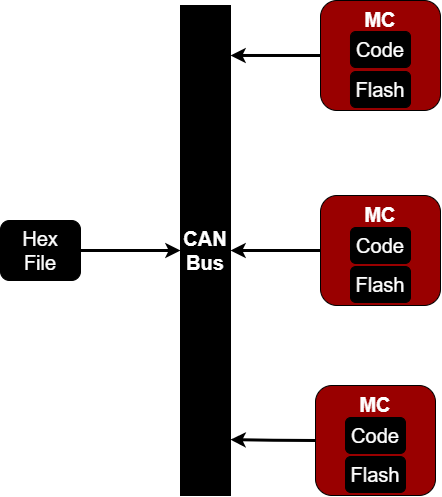

The diagram above was exported from draw.io. Its source (the exported page's mxGraphModel, read from the mxfile embedded in the PNG):
<mxGraphModel dx="2480" dy="1286" grid="1" gridSize="10" guides="1" tooltips="1" connect="1" arrows="1" fold="1" page="1" pageScale="1" pageWidth="1169" pageHeight="1654" math="0" shadow="0">
  <root>
    <mxCell id="0" />
    <mxCell id="1" parent="0" />
    <mxCell id="ny8OWvzBDRkPi2TkpX9I-29" style="edgeStyle=orthogonalEdgeStyle;rounded=0;orthogonalLoop=1;jettySize=auto;html=1;exitX=0;exitY=0.5;exitDx=0;exitDy=0;entryX=1;entryY=0.102;entryDx=0;entryDy=0;entryPerimeter=0;fontSize=20;fontColor=#FFFFFF;strokeWidth=3;" edge="1" parent="1" source="ny8OWvzBDRkPi2TkpX9I-1" target="ny8OWvzBDRkPi2TkpX9I-22">
      <mxGeometry relative="1" as="geometry" />
    </mxCell>
    <mxCell id="ny8OWvzBDRkPi2TkpX9I-1" value="&lt;b style=&quot;font-size: 20px;&quot;&gt;&lt;font style=&quot;font-size: 20px;&quot; color=&quot;#ffffff&quot;&gt;&lt;span style=&quot;&quot;&gt;MC&lt;br&gt;&lt;/span&gt;&lt;/font&gt;&lt;br&gt;&lt;br&gt;&lt;br&gt;&lt;/b&gt;" style="rounded=1;whiteSpace=wrap;html=1;fillColor=#990000;" vertex="1" parent="1">
      <mxGeometry x="530" y="35" width="120" height="110" as="geometry" />
    </mxCell>
    <mxCell id="ny8OWvzBDRkPi2TkpX9I-2" value="Flash" style="rounded=1;whiteSpace=wrap;html=1;fontSize=20;fontColor=#FFFFFF;fillColor=#000000;" vertex="1" parent="1">
      <mxGeometry x="560" y="106" width="60" height="36" as="geometry" />
    </mxCell>
    <mxCell id="ny8OWvzBDRkPi2TkpX9I-24" style="edgeStyle=orthogonalEdgeStyle;rounded=0;orthogonalLoop=1;jettySize=auto;html=1;exitX=0;exitY=0.5;exitDx=0;exitDy=0;entryX=1;entryY=0.5;entryDx=0;entryDy=0;fontSize=20;fontColor=#FFFFFF;strokeWidth=3;" edge="1" parent="1" source="ny8OWvzBDRkPi2TkpX9I-3" target="ny8OWvzBDRkPi2TkpX9I-22">
      <mxGeometry relative="1" as="geometry" />
    </mxCell>
    <mxCell id="ny8OWvzBDRkPi2TkpX9I-3" value="&lt;b style=&quot;font-size: 20px;&quot;&gt;&lt;font style=&quot;font-size: 20px;&quot; color=&quot;#ffffff&quot;&gt;&lt;span style=&quot;&quot;&gt;MC&lt;br&gt;&lt;/span&gt;&lt;/font&gt;&lt;br&gt;&lt;br&gt;&lt;br&gt;&lt;/b&gt;" style="rounded=1;whiteSpace=wrap;html=1;fillColor=#990000;" vertex="1" parent="1">
      <mxGeometry x="530" y="230" width="120" height="110" as="geometry" />
    </mxCell>
    <mxCell id="ny8OWvzBDRkPi2TkpX9I-25" style="edgeStyle=orthogonalEdgeStyle;rounded=0;orthogonalLoop=1;jettySize=auto;html=1;exitX=0;exitY=0.5;exitDx=0;exitDy=0;entryX=1;entryY=0.886;entryDx=0;entryDy=0;entryPerimeter=0;fontSize=20;fontColor=#FFFFFF;strokeWidth=3;" edge="1" parent="1" source="ny8OWvzBDRkPi2TkpX9I-5" target="ny8OWvzBDRkPi2TkpX9I-22">
      <mxGeometry relative="1" as="geometry" />
    </mxCell>
    <mxCell id="ny8OWvzBDRkPi2TkpX9I-5" value="&lt;b style=&quot;font-size: 20px;&quot;&gt;&lt;font style=&quot;font-size: 20px;&quot; color=&quot;#ffffff&quot;&gt;&lt;span style=&quot;&quot;&gt;MC&lt;br&gt;&lt;/span&gt;&lt;/font&gt;&lt;br&gt;&lt;br&gt;&lt;br&gt;&lt;/b&gt;" style="rounded=1;whiteSpace=wrap;html=1;fillColor=#990000;" vertex="1" parent="1">
      <mxGeometry x="525" y="420" width="120" height="110" as="geometry" />
    </mxCell>
    <mxCell id="ny8OWvzBDRkPi2TkpX9I-27" style="edgeStyle=orthogonalEdgeStyle;rounded=0;orthogonalLoop=1;jettySize=auto;html=1;exitX=1;exitY=0.5;exitDx=0;exitDy=0;entryX=0;entryY=0.5;entryDx=0;entryDy=0;fontSize=20;fontColor=#FFFFFF;strokeWidth=3;" edge="1" parent="1" source="ny8OWvzBDRkPi2TkpX9I-7" target="ny8OWvzBDRkPi2TkpX9I-22">
      <mxGeometry relative="1" as="geometry" />
    </mxCell>
    <mxCell id="ny8OWvzBDRkPi2TkpX9I-7" value="Hex&lt;br&gt;File" style="rounded=1;whiteSpace=wrap;html=1;fontSize=20;fontColor=#FFFFFF;fillColor=#000000;" vertex="1" parent="1">
      <mxGeometry x="210" y="255" width="80" height="60" as="geometry" />
    </mxCell>
    <mxCell id="ny8OWvzBDRkPi2TkpX9I-22" value="&lt;font color=&quot;#ffffff&quot;&gt;&lt;b&gt;CAN Bus&lt;/b&gt;&lt;/font&gt;" style="rounded=0;whiteSpace=wrap;html=1;fontSize=20;fontColor=#000000;fillColor=#000000;" vertex="1" parent="1">
      <mxGeometry x="390" y="40" width="50" height="490" as="geometry" />
    </mxCell>
    <mxCell id="ny8OWvzBDRkPi2TkpX9I-30" value="Code" style="rounded=1;whiteSpace=wrap;html=1;fontSize=20;fontColor=#FFFFFF;fillColor=#000000;" vertex="1" parent="1">
      <mxGeometry x="560" y="66" width="60" height="36" as="geometry" />
    </mxCell>
    <mxCell id="ny8OWvzBDRkPi2TkpX9I-31" value="Flash" style="rounded=1;whiteSpace=wrap;html=1;fontSize=20;fontColor=#FFFFFF;fillColor=#000000;" vertex="1" parent="1">
      <mxGeometry x="560" y="301" width="60" height="36" as="geometry" />
    </mxCell>
    <mxCell id="ny8OWvzBDRkPi2TkpX9I-32" value="Code" style="rounded=1;whiteSpace=wrap;html=1;fontSize=20;fontColor=#FFFFFF;fillColor=#000000;" vertex="1" parent="1">
      <mxGeometry x="560" y="262" width="60" height="36" as="geometry" />
    </mxCell>
    <mxCell id="ny8OWvzBDRkPi2TkpX9I-33" value="Flash" style="rounded=1;whiteSpace=wrap;html=1;fontSize=20;fontColor=#FFFFFF;fillColor=#000000;" vertex="1" parent="1">
      <mxGeometry x="555" y="491" width="60" height="36" as="geometry" />
    </mxCell>
    <mxCell id="ny8OWvzBDRkPi2TkpX9I-34" value="Code" style="rounded=1;whiteSpace=wrap;html=1;fontSize=20;fontColor=#FFFFFF;fillColor=#000000;" vertex="1" parent="1">
      <mxGeometry x="555" y="452" width="60" height="36" as="geometry" />
    </mxCell>
  </root>
</mxGraphModel>